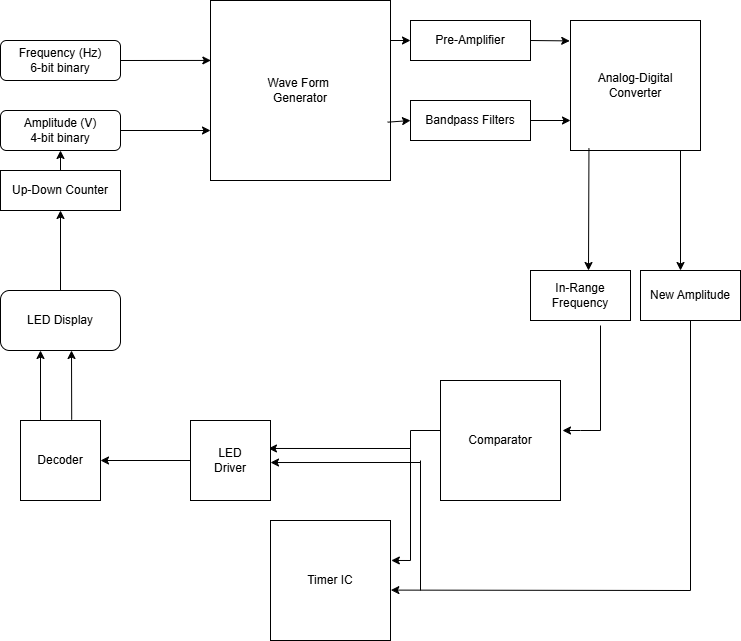

The diagram above was exported from draw.io. Its source (the exported page's mxGraphModel, read from the mxfile embedded in the PNG):
<mxGraphModel dx="1282" dy="661" grid="1" gridSize="10" guides="1" tooltips="1" connect="1" arrows="1" fold="1" page="1" pageScale="1" pageWidth="850" pageHeight="1100" math="0" shadow="0">
  <root>
    <mxCell id="0" />
    <mxCell id="1" parent="0" />
    <mxCell id="1aq-9eft1fgzvIeG5As0-1" value="Frequency (Hz)&lt;div&gt;6-bit binary&lt;/div&gt;" style="rounded=1;whiteSpace=wrap;html=1;" vertex="1" parent="1">
      <mxGeometry x="50" y="170" width="120" height="40" as="geometry" />
    </mxCell>
    <mxCell id="1aq-9eft1fgzvIeG5As0-2" value="Amplitude (V)&lt;div&gt;4-bit binary&lt;/div&gt;" style="rounded=1;whiteSpace=wrap;html=1;" vertex="1" parent="1">
      <mxGeometry x="50" y="240" width="120" height="40" as="geometry" />
    </mxCell>
    <mxCell id="1aq-9eft1fgzvIeG5As0-5" value="" style="endArrow=classic;html=1;rounded=0;exitX=1;exitY=0.5;exitDx=0;exitDy=0;entryX=0.002;entryY=0.333;entryDx=0;entryDy=0;entryPerimeter=0;" edge="1" parent="1" source="1aq-9eft1fgzvIeG5As0-1" target="1aq-9eft1fgzvIeG5As0-8">
      <mxGeometry width="50" height="50" relative="1" as="geometry">
        <mxPoint x="180" y="180" as="sourcePoint" />
        <mxPoint x="256" y="190" as="targetPoint" />
      </mxGeometry>
    </mxCell>
    <mxCell id="1aq-9eft1fgzvIeG5As0-7" value="" style="endArrow=classic;html=1;rounded=0;" edge="1" parent="1">
      <mxGeometry width="50" height="50" relative="1" as="geometry">
        <mxPoint x="170" y="260" as="sourcePoint" />
        <mxPoint x="260" y="260" as="targetPoint" />
      </mxGeometry>
    </mxCell>
    <mxCell id="1aq-9eft1fgzvIeG5As0-8" value="Wave Form&amp;nbsp;&lt;div&gt;Generator&lt;/div&gt;" style="whiteSpace=wrap;html=1;aspect=fixed;" vertex="1" parent="1">
      <mxGeometry x="260" y="130" width="180" height="180" as="geometry" />
    </mxCell>
    <mxCell id="1aq-9eft1fgzvIeG5As0-14" value="Up-Down Counter" style="rounded=0;whiteSpace=wrap;html=1;" vertex="1" parent="1">
      <mxGeometry x="50" y="300" width="120" height="40" as="geometry" />
    </mxCell>
    <mxCell id="1aq-9eft1fgzvIeG5As0-15" value="Pre-Amplifier" style="rounded=0;whiteSpace=wrap;html=1;" vertex="1" parent="1">
      <mxGeometry x="460" y="150" width="120" height="40" as="geometry" />
    </mxCell>
    <mxCell id="1aq-9eft1fgzvIeG5As0-18" value="" style="endArrow=classic;html=1;rounded=0;" edge="1" parent="1" target="1aq-9eft1fgzvIeG5As0-19">
      <mxGeometry width="50" height="50" relative="1" as="geometry">
        <mxPoint x="680" y="260" as="sourcePoint" />
        <mxPoint x="720" y="260" as="targetPoint" />
      </mxGeometry>
    </mxCell>
    <mxCell id="1aq-9eft1fgzvIeG5As0-19" value="Analog-Digital&lt;div&gt;Converter&lt;/div&gt;" style="whiteSpace=wrap;html=1;aspect=fixed;" vertex="1" parent="1">
      <mxGeometry x="620" y="150" width="130" height="130" as="geometry" />
    </mxCell>
    <mxCell id="1aq-9eft1fgzvIeG5As0-22" value="" style="endArrow=classic;html=1;rounded=0;entryX=0;entryY=0.5;entryDx=0;entryDy=0;" edge="1" parent="1" target="1aq-9eft1fgzvIeG5As0-15">
      <mxGeometry width="50" height="50" relative="1" as="geometry">
        <mxPoint x="440" y="170" as="sourcePoint" />
        <mxPoint x="450" y="320" as="targetPoint" />
      </mxGeometry>
    </mxCell>
    <mxCell id="1aq-9eft1fgzvIeG5As0-23" value="Bandpass Filters" style="rounded=0;whiteSpace=wrap;html=1;" vertex="1" parent="1">
      <mxGeometry x="460" y="230" width="120" height="40" as="geometry" />
    </mxCell>
    <mxCell id="1aq-9eft1fgzvIeG5As0-24" value="" style="endArrow=classic;html=1;rounded=0;entryX=0;entryY=0.5;entryDx=0;entryDy=0;exitX=0.984;exitY=0.676;exitDx=0;exitDy=0;exitPerimeter=0;" edge="1" parent="1" source="1aq-9eft1fgzvIeG5As0-8" target="1aq-9eft1fgzvIeG5As0-23">
      <mxGeometry width="50" height="50" relative="1" as="geometry">
        <mxPoint x="440" y="290" as="sourcePoint" />
        <mxPoint x="450" y="320" as="targetPoint" />
      </mxGeometry>
    </mxCell>
    <mxCell id="1aq-9eft1fgzvIeG5As0-26" value="" style="endArrow=classic;html=1;rounded=0;entryX=-0.006;entryY=0.157;entryDx=0;entryDy=0;exitX=1;exitY=0.5;exitDx=0;exitDy=0;entryPerimeter=0;" edge="1" parent="1" source="1aq-9eft1fgzvIeG5As0-15" target="1aq-9eft1fgzvIeG5As0-19">
      <mxGeometry width="50" height="50" relative="1" as="geometry">
        <mxPoint x="550" y="240" as="sourcePoint" />
        <mxPoint x="600" y="190" as="targetPoint" />
      </mxGeometry>
    </mxCell>
    <mxCell id="1aq-9eft1fgzvIeG5As0-27" value="" style="endArrow=classic;html=1;rounded=0;exitX=1;exitY=0.5;exitDx=0;exitDy=0;" edge="1" parent="1" source="1aq-9eft1fgzvIeG5As0-23">
      <mxGeometry width="50" height="50" relative="1" as="geometry">
        <mxPoint x="550" y="290" as="sourcePoint" />
        <mxPoint x="620" y="250" as="targetPoint" />
      </mxGeometry>
    </mxCell>
    <mxCell id="1aq-9eft1fgzvIeG5As0-29" value="" style="endArrow=classic;html=1;rounded=0;exitX=0.142;exitY=0.982;exitDx=0;exitDy=0;exitPerimeter=0;" edge="1" parent="1" source="1aq-9eft1fgzvIeG5As0-19">
      <mxGeometry width="50" height="50" relative="1" as="geometry">
        <mxPoint x="660" y="330" as="sourcePoint" />
        <mxPoint x="638" y="400" as="targetPoint" />
        <Array as="points" />
      </mxGeometry>
    </mxCell>
    <mxCell id="1aq-9eft1fgzvIeG5As0-30" value="In-Range&lt;div&gt;Frequency&lt;/div&gt;" style="rounded=0;whiteSpace=wrap;html=1;rotation=0;" vertex="1" parent="1">
      <mxGeometry x="580" y="400" width="100" height="50" as="geometry" />
    </mxCell>
    <mxCell id="1aq-9eft1fgzvIeG5As0-31" value="New Amplitude" style="rounded=0;whiteSpace=wrap;html=1;rotation=0;" vertex="1" parent="1">
      <mxGeometry x="690" y="400" width="100" height="50" as="geometry" />
    </mxCell>
    <mxCell id="1aq-9eft1fgzvIeG5As0-32" value="" style="endArrow=classic;html=1;rounded=0;" edge="1" parent="1">
      <mxGeometry width="50" height="50" relative="1" as="geometry">
        <mxPoint x="730" y="280" as="sourcePoint" />
        <mxPoint x="730" y="400" as="targetPoint" />
      </mxGeometry>
    </mxCell>
    <mxCell id="1aq-9eft1fgzvIeG5As0-33" value="Comparator" style="whiteSpace=wrap;html=1;aspect=fixed;" vertex="1" parent="1">
      <mxGeometry x="490" y="510" width="120" height="120" as="geometry" />
    </mxCell>
    <mxCell id="1aq-9eft1fgzvIeG5As0-34" value="" style="endArrow=classic;html=1;rounded=0;" edge="1" parent="1">
      <mxGeometry width="50" height="50" relative="1" as="geometry">
        <mxPoint x="650" y="560" as="sourcePoint" />
        <mxPoint x="612" y="560" as="targetPoint" />
        <Array as="points">
          <mxPoint x="630" y="560" />
        </Array>
      </mxGeometry>
    </mxCell>
    <mxCell id="1aq-9eft1fgzvIeG5As0-35" value="" style="endArrow=none;html=1;rounded=0;" edge="1" parent="1">
      <mxGeometry width="50" height="50" relative="1" as="geometry">
        <mxPoint x="650" y="560" as="sourcePoint" />
        <mxPoint x="650" y="455" as="targetPoint" />
      </mxGeometry>
    </mxCell>
    <mxCell id="1aq-9eft1fgzvIeG5As0-38" value="Timer IC" style="whiteSpace=wrap;html=1;aspect=fixed;" vertex="1" parent="1">
      <mxGeometry x="320" y="650" width="120" height="120" as="geometry" />
    </mxCell>
    <mxCell id="1aq-9eft1fgzvIeG5As0-39" value="" style="endArrow=none;html=1;rounded=0;" edge="1" parent="1">
      <mxGeometry width="50" height="50" relative="1" as="geometry">
        <mxPoint x="460" y="560" as="sourcePoint" />
        <mxPoint x="490" y="560" as="targetPoint" />
      </mxGeometry>
    </mxCell>
    <mxCell id="1aq-9eft1fgzvIeG5As0-40" value="" style="endArrow=none;html=1;rounded=0;" edge="1" parent="1">
      <mxGeometry width="50" height="50" relative="1" as="geometry">
        <mxPoint x="460" y="690" as="sourcePoint" />
        <mxPoint x="460" y="560" as="targetPoint" />
      </mxGeometry>
    </mxCell>
    <mxCell id="1aq-9eft1fgzvIeG5As0-41" value="" style="endArrow=classic;html=1;rounded=0;entryX=1.007;entryY=0.333;entryDx=0;entryDy=0;entryPerimeter=0;" edge="1" parent="1" target="1aq-9eft1fgzvIeG5As0-38">
      <mxGeometry width="50" height="50" relative="1" as="geometry">
        <mxPoint x="460" y="690" as="sourcePoint" />
        <mxPoint x="510" y="640" as="targetPoint" />
      </mxGeometry>
    </mxCell>
    <mxCell id="1aq-9eft1fgzvIeG5As0-42" value="" style="endArrow=none;html=1;rounded=0;" edge="1" parent="1">
      <mxGeometry width="50" height="50" relative="1" as="geometry">
        <mxPoint x="740" y="720" as="sourcePoint" />
        <mxPoint x="740" y="450" as="targetPoint" />
      </mxGeometry>
    </mxCell>
    <mxCell id="1aq-9eft1fgzvIeG5As0-43" value="" style="endArrow=classic;html=1;rounded=0;entryX=1.003;entryY=0.58;entryDx=0;entryDy=0;entryPerimeter=0;" edge="1" parent="1" target="1aq-9eft1fgzvIeG5As0-38">
      <mxGeometry width="50" height="50" relative="1" as="geometry">
        <mxPoint x="740" y="720" as="sourcePoint" />
        <mxPoint x="790" y="670" as="targetPoint" />
      </mxGeometry>
    </mxCell>
    <mxCell id="1aq-9eft1fgzvIeG5As0-46" value="" style="endArrow=classic;html=1;rounded=0;entryX=0.983;entryY=0.633;entryDx=0;entryDy=0;entryPerimeter=0;" edge="1" parent="1">
      <mxGeometry width="50" height="50" relative="1" as="geometry">
        <mxPoint x="460" y="578" as="sourcePoint" />
        <mxPoint x="317.96000000000004" y="577.98" as="targetPoint" />
      </mxGeometry>
    </mxCell>
    <mxCell id="1aq-9eft1fgzvIeG5As0-47" value="" style="endArrow=none;html=1;rounded=0;" edge="1" parent="1">
      <mxGeometry width="50" height="50" relative="1" as="geometry">
        <mxPoint x="470" y="720" as="sourcePoint" />
        <mxPoint x="470" y="590" as="targetPoint" />
      </mxGeometry>
    </mxCell>
    <mxCell id="1aq-9eft1fgzvIeG5As0-48" value="" style="endArrow=classic;html=1;rounded=0;entryX=1;entryY=0.867;entryDx=0;entryDy=0;entryPerimeter=0;" edge="1" parent="1">
      <mxGeometry width="50" height="50" relative="1" as="geometry">
        <mxPoint x="470" y="592" as="sourcePoint" />
        <mxPoint x="320" y="592.02" as="targetPoint" />
      </mxGeometry>
    </mxCell>
    <mxCell id="1aq-9eft1fgzvIeG5As0-50" value="LED&lt;div&gt;Driver&lt;/div&gt;" style="whiteSpace=wrap;html=1;aspect=fixed;" vertex="1" parent="1">
      <mxGeometry x="240" y="550" width="80" height="80" as="geometry" />
    </mxCell>
    <mxCell id="1aq-9eft1fgzvIeG5As0-51" value="" style="endArrow=classic;html=1;rounded=0;entryX=1;entryY=0.5;entryDx=0;entryDy=0;" edge="1" parent="1">
      <mxGeometry width="50" height="50" relative="1" as="geometry">
        <mxPoint x="240" y="590" as="sourcePoint" />
        <mxPoint x="150" y="590" as="targetPoint" />
      </mxGeometry>
    </mxCell>
    <mxCell id="1aq-9eft1fgzvIeG5As0-52" value="Decoder" style="whiteSpace=wrap;html=1;aspect=fixed;" vertex="1" parent="1">
      <mxGeometry x="70" y="550" width="80" height="80" as="geometry" />
    </mxCell>
    <mxCell id="1aq-9eft1fgzvIeG5As0-53" value="" style="endArrow=classic;html=1;rounded=0;" edge="1" parent="1">
      <mxGeometry width="50" height="50" relative="1" as="geometry">
        <mxPoint x="90" y="550" as="sourcePoint" />
        <mxPoint x="90" y="480" as="targetPoint" />
      </mxGeometry>
    </mxCell>
    <mxCell id="1aq-9eft1fgzvIeG5As0-54" value="" style="endArrow=classic;html=1;rounded=0;exitX=0.64;exitY=-0.01;exitDx=0;exitDy=0;exitPerimeter=0;" edge="1" parent="1" source="1aq-9eft1fgzvIeG5As0-52">
      <mxGeometry width="50" height="50" relative="1" as="geometry">
        <mxPoint x="390" y="500" as="sourcePoint" />
        <mxPoint x="121" y="480" as="targetPoint" />
      </mxGeometry>
    </mxCell>
    <mxCell id="1aq-9eft1fgzvIeG5As0-55" value="LED Display" style="rounded=1;whiteSpace=wrap;html=1;" vertex="1" parent="1">
      <mxGeometry x="50" y="420" width="120" height="60" as="geometry" />
    </mxCell>
    <mxCell id="1aq-9eft1fgzvIeG5As0-62" value="" style="endArrow=classic;html=1;rounded=0;exitX=0.5;exitY=0;exitDx=0;exitDy=0;entryX=0.5;entryY=1;entryDx=0;entryDy=0;" edge="1" parent="1" source="1aq-9eft1fgzvIeG5As0-55" target="1aq-9eft1fgzvIeG5As0-14">
      <mxGeometry width="50" height="50" relative="1" as="geometry">
        <mxPoint x="390" y="460" as="sourcePoint" />
        <mxPoint x="110" y="350" as="targetPoint" />
      </mxGeometry>
    </mxCell>
    <mxCell id="1aq-9eft1fgzvIeG5As0-63" value="" style="endArrow=classic;html=1;rounded=0;entryX=0.5;entryY=1;entryDx=0;entryDy=0;" edge="1" parent="1" target="1aq-9eft1fgzvIeG5As0-2">
      <mxGeometry width="50" height="50" relative="1" as="geometry">
        <mxPoint x="110" y="300" as="sourcePoint" />
        <mxPoint x="160" y="250" as="targetPoint" />
      </mxGeometry>
    </mxCell>
  </root>
</mxGraphModel>